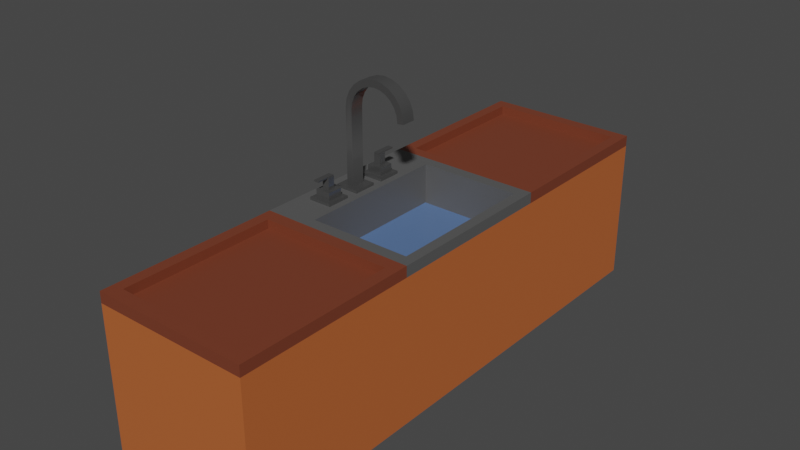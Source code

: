 # Source: Dishes.blend  (saved by Blender 2.82.7; exported with 4.5.12 LTS)
import bpy
from mathutils import Matrix  # noqa: F401  (used for matrix-valued properties, if any)

bpy.ops.wm.read_factory_settings(use_empty=True)
scene = bpy.context.scene
scene.name = 'Scene'

# ---- collections
col_collection = bpy.data.collections.new('Collection'); scene.collection.children.link(col_collection)

# ---- materials (node trees are filled in below, after node groups)
mat_material = bpy.data.materials.new('Material')
mat_material.use_transparent_shadow = False
mat_material_014 = bpy.data.materials.new('Material.014')
mat_material_014.use_transparent_shadow = False
mat_material_015 = bpy.data.materials.new('Material.015')
mat_material_015.use_transparent_shadow = False
mat_material_017 = bpy.data.materials.new('Material.017')
mat_material_017.use_transparent_shadow = False
mat_material_001 = bpy.data.materials.new('Material.001')
mat_material_001.use_transparent_shadow = False

# ---- material node trees
mat_material.use_nodes = True; mat_material.node_tree.nodes.clear()
_N = mat_material.node_tree.nodes; _L = mat_material.node_tree.links
n0 = _N.new('ShaderNodeOutputMaterial'); n0.name = 'Material Output'; n0.location = (300, 300)
n1 = _N.new('ShaderNodeBsdfPrincipled'); n1.name = 'Principled BSDF'; n1.location = (10, 300)
n1.distribution = 'GGX'
n1.subsurface_method = 'BURLEY'
n1.inputs[0].default_value = (0.16, 0.16, 0.16, 1.0)
n1.inputs[1].default_value = 0.6862
n1.inputs[2].default_value = 0.2071
n1.inputs[3].default_value = 1.45
n1.inputs[13].default_value = 0.6925
n1.inputs[27].default_value = (0.0, 0.0, 0.0, 1.0)
n1.inputs[28].default_value = 1.0
_L.new(n1.outputs[0], n0.inputs[0])
n0.is_active_output = True
mat_material_014.use_nodes = True; mat_material_014.node_tree.nodes.clear()
_N = mat_material_014.node_tree.nodes; _L = mat_material_014.node_tree.links
n0 = _N.new('ShaderNodeOutputMaterial'); n0.name = 'Material Output'; n0.location = (300, 300)
n1 = _N.new('ShaderNodeBsdfPrincipled'); n1.name = 'Principled BSDF'; n1.location = (10, 300)
n1.distribution = 'GGX'
n1.subsurface_method = 'BURLEY'
n1.inputs[0].default_value = (0.7993, 0.2034, 0.05728, 1.0)
n1.inputs[1].default_value = 0.4686
n1.inputs[3].default_value = 1.45
n1.inputs[27].default_value = (0.0, 0.0, 0.0, 1.0)
n1.inputs[28].default_value = 1.0
_L.new(n1.outputs[0], n0.inputs[0])
n0.is_active_output = True
mat_material_015.use_nodes = True; mat_material_015.node_tree.nodes.clear()
_N = mat_material_015.node_tree.nodes; _L = mat_material_015.node_tree.links
n0 = _N.new('ShaderNodeOutputMaterial'); n0.name = 'Material Output'; n0.location = (300, 300)
n1 = _N.new('ShaderNodeBsdfPrincipled'); n1.name = 'Principled BSDF'; n1.location = (10, 300)
n1.distribution = 'GGX'
n1.subsurface_method = 'BURLEY'
n1.inputs[0].default_value = (0.1653, 0.1653, 0.1653, 1.0)
n1.inputs[1].default_value = 0.4937
n1.inputs[3].default_value = 1.45
n1.inputs[27].default_value = (0.0, 0.0, 0.0, 1.0)
n1.inputs[28].default_value = 1.0
_L.new(n1.outputs[0], n0.inputs[0])
n0.is_active_output = True
mat_material_017.use_nodes = True; mat_material_017.node_tree.nodes.clear()
_N = mat_material_017.node_tree.nodes; _L = mat_material_017.node_tree.links
n0 = _N.new('ShaderNodeOutputMaterial'); n0.name = 'Material Output'; n0.location = (300, 300)
n1 = _N.new('ShaderNodeBsdfPrincipled'); n1.name = 'Principled BSDF'; n1.location = (10, 300)
n1.distribution = 'GGX'
n1.subsurface_method = 'BURLEY'
n1.inputs[0].default_value = (0.1814, 0.04359, 0.02025, 1.0)
n1.inputs[3].default_value = 1.45
n1.inputs[27].default_value = (0.0, 0.0, 0.0, 1.0)
n1.inputs[28].default_value = 1.0
_L.new(n1.outputs[0], n0.inputs[0])
n0.is_active_output = True
mat_material_001.use_nodes = True; mat_material_001.node_tree.nodes.clear()
_N = mat_material_001.node_tree.nodes; _L = mat_material_001.node_tree.links
n0 = _N.new('ShaderNodeOutputMaterial'); n0.name = 'Material Output'; n0.location = (300, 300)
n1 = _N.new('ShaderNodeBsdfPrincipled'); n1.name = 'Principled BSDF'; n1.location = (10, 300)
n1.distribution = 'GGX'
n1.subsurface_method = 'BURLEY'
n1.inputs[0].default_value = (0.09633, 0.1737, 0.363, 1.0)
n1.inputs[2].default_value = 0.182
n1.inputs[3].default_value = 1.45
n1.inputs[13].default_value = 0.6172
n1.inputs[27].default_value = (0.0, 0.0, 0.0, 1.0)
n1.inputs[28].default_value = 1.0
_L.new(n1.outputs[0], n0.inputs[0])
n0.is_active_output = True

# ---- world
world_world = bpy.data.worlds.new('World'); scene.world = world_world
world_world.use_nodes = True; world_world.node_tree.nodes.clear()
_N = world_world.node_tree.nodes; _L = world_world.node_tree.links
n0 = _N.new('ShaderNodeOutputWorld'); n0.name = 'World Output'; n0.location = (300, 300)
n1 = _N.new('ShaderNodeBackground'); n1.name = 'Background'; n1.location = (10, 300)
n1.inputs[0].default_value = (0.05088, 0.05088, 0.05088, 1.0)
_L.new(n1.outputs[0], n0.inputs[0])
n0.is_active_output = True
world_world.color = (0.05088, 0.05088, 0.05088)
world_world.use_sun_shadow = False
world_world.sun_shadow_jitter_overblur = 0.0

# ---- meshes
me_3d_model = bpy.data.meshes.new('3d-model')
me_3d_model.from_pydata([(-0.6163, 0.3937, -2.88), (-0.6163, 0.3937, -2.188), (0.7678, 0.3937, -2.188), (0.7678, 0.3937, -2.88), (-0.6163, 7.919, 3.715), (-0.6163, 7.829, 3.029), (0.7678, 7.829, 3.029), (0.7678, 7.919, 3.715), (-1.105, 0.0, -1.353), (-1.105, 0.0, -3.715), (1.257, 0.0, -3.715), (1.257, 0.0, -1.353), (-0.6163, 11.06, 1.274), (-0.6163, 10.73, 2.07), (0.7678, 10.73, 2.07), (0.7678, 11.06, 1.274), (-0.6163, 10.13, -0.8829), (-0.6163, 9.715, -1.422), (0.7678, 9.715, -1.422), (0.7678, 10.13, -0.8829), (-0.6163, 9.715, 2.26), (-0.6163, 10.13, 1.721), (0.7678, 10.13, 1.721), (0.7678, 9.715, 2.26), (0.7678, 9.176, 2.674), (-0.6163, 9.176, 2.674), (-0.6163, 10.73, -1.232), (-0.6163, 11.06, -0.4355), (0.7678, 11.06, -0.4355), (0.7678, 10.73, -1.232), (0.7678, 8.548, 2.934), (-0.6163, 8.548, 2.934), (-0.6163, 11.18, 0.419), (0.7678, 11.18, 0.419), (0.7678, 8.729, 3.608), (-0.6163, 8.729, 3.608), (-0.6163, 9.525, 3.278), (0.7678, 9.525, 3.278), (0.7678, 10.21, 2.754), (-0.6163, 10.21, 2.754), (-0.6163, 10.39, 1.093), (-0.6163, 10.48, 0.419), (0.7678, 10.48, 0.419), (0.7678, 10.39, 1.093), (0.7678, 7.851, -2.188), (0.7678, 9.525, -2.44), (0.7678, 8.729, -2.77), (0.7678, 7.897, -2.88), (0.7678, 8.548, -2.096), (0.7678, 10.21, -1.916), (0.7678, 9.176, -1.836), (0.7678, 10.39, -0.2549), (-0.6163, 10.39, -0.2549), (-1.105, 0.3937, -3.715), (1.257, 0.3937, -3.715), (-0.6163, 10.21, -1.916), (-0.6163, 9.176, -1.836), (-0.6163, 8.548, -2.096), (-0.6163, 9.525, -2.44), (-0.6163, 7.851, -2.188), (-0.6163, 8.729, -2.77), (-0.6163, 7.897, -2.88), (-1.105, 0.3937, -1.353), (1.257, 0.3937, -1.353), (-3.821, 2.362, -2.262), (-3.821, 2.362, -2.181), (-3.114, 2.362, -2.181), (-3.114, 2.362, -2.262), (-3.821, 2.316, -2.806), (-3.821, 2.362, -2.806), (-3.821, 2.362, -2.887), (-3.821, 1.181, -2.887), (-3.821, 2.316, -2.262), (-3.821, 1.181, -2.181), (-5.002, 2.316, -2.262), (-5.002, 2.447, -2.262), (-5.002, 2.447, -2.806), (-5.002, 2.316, -2.806), (-3.114, 2.316, -2.262), (-3.114, 2.316, -2.806), (-3.081, 2.316, -2.806), (-3.081, 2.316, -2.262), (-2.7, 1.181, -1.767), (-2.7, 0.3937, -1.767), (-2.7, 0.3937, -3.301), (-2.7, 1.181, -3.301), (-4.235, 1.181, -3.301), (-4.235, 1.181, -1.767), (-3.114, 1.181, -2.181), (-3.114, 1.181, -2.887), (-3.114, 2.362, -2.887), (-3.114, 2.362, -2.806), (-3.081, 2.447, -2.806), (-3.081, 2.447, -2.262), (-2.286, 0.0, -3.715), (-4.649, 0.0, -3.715), (-4.649, 0.3937, -3.715), (-2.286, 0.3937, -3.715), (-4.649, 0.0, -1.353), (-2.286, 0.0, -1.353), (-2.286, 0.3937, -1.353), (-4.649, 0.3937, -1.353), (-4.235, 0.3937, -1.767), (-4.235, 0.3937, -3.301), (3.821, 2.362, -2.806), (3.821, 2.362, -2.887), (3.114, 2.362, -2.887), (3.114, 2.362, -2.806), (3.821, 2.316, -2.262), (3.821, 2.362, -2.262), (3.821, 2.362, -2.181), (3.821, 1.181, -2.181), (3.821, 2.316, -2.806), (3.821, 1.181, -2.887), (5.002, 2.316, -2.806), (5.002, 2.447, -2.806), (5.002, 2.447, -2.262), (5.002, 2.316, -2.262), (3.114, 2.316, -2.806), (3.114, 2.316, -2.262), (3.081, 2.316, -2.262), (3.081, 2.316, -2.806), (2.7, 1.181, -3.301), (2.7, 0.3937, -3.301), (2.7, 0.3937, -1.767), (2.7, 1.181, -1.767), (4.235, 1.181, -1.767), (4.235, 1.181, -3.301), (3.114, 1.181, -2.887), (3.114, 1.181, -2.181), (3.114, 2.362, -2.181), (3.114, 2.362, -2.262), (3.081, 2.447, -2.262), (3.081, 2.447, -2.806), (2.286, 0.0, -1.353), (4.649, 0.0, -1.353), (4.649, 0.3937, -1.353), (2.286, 0.3937, -1.353), (4.649, 0.0, -3.715), (2.286, 0.0, -3.715), (2.286, 0.3937, -3.715), (4.649, 0.3937, -3.715), (4.235, 0.3937, -3.301), (4.235, 0.3937, -1.767)], [], [(0, 1, 2, 3), (4, 5, 6, 7), (8, 9, 10, 11), (12, 13, 14, 15), (16, 17, 18, 19), (20, 21, 22, 23), (24, 25, 20, 23), (26, 27, 28, 29), (30, 31, 25, 24), (32, 12, 15, 33), (4, 7, 34, 35), (36, 37, 38, 39), (40, 41, 42, 43), (44, 2, 3, 45), (46, 45, 3, 47), (48, 44, 45, 49), (50, 48, 49, 18), (18, 49, 29, 19), (19, 29, 28, 51), (51, 28, 33, 42), (43, 42, 33, 15), (22, 43, 15, 14), (23, 22, 14, 24), (24, 14, 38, 30), (6, 30, 38, 37), (6, 37, 34, 7), (13, 39, 38, 14), (41, 52, 51, 42), (10, 9, 53, 54), (27, 32, 33, 28), (5, 4, 35, 36), (5, 36, 39, 31), (25, 31, 39, 13), (20, 25, 13, 21), (21, 13, 12, 40), (40, 12, 32, 41), (52, 41, 32, 27), (16, 52, 27, 26), (17, 16, 26, 55), (56, 17, 55, 57), (57, 55, 58, 59), (1, 59, 58, 0), (0, 58, 60, 61), (59, 44, 48, 57), (47, 61, 60, 46), (57, 48, 50, 56), (46, 60, 58, 45), (1, 2, 44, 59), (3, 0, 61, 47), (55, 26, 29, 49), (56, 50, 18, 17), (6, 5, 31, 30), (52, 16, 19, 51), (1, 53, 62, 63), (2, 1, 63, 3), (3, 63, 54, 0), (0, 54, 53, 1), (35, 34, 37, 36), (21, 40, 43, 22), (8, 11, 63, 62), (8, 62, 53, 9), (63, 11, 10, 54), (45, 58, 55, 49), (64, 65, 66, 67), (68, 69, 70, 71), (72, 68, 71, 73), (64, 72, 73, 65), (74, 75, 76, 77), (78, 79, 80, 81), (82, 83, 84, 85), (73, 86, 87, 82), (88, 73, 82, 89), (89, 82, 85, 71), (71, 85, 86, 73), (89, 71, 70, 90), (68, 77, 76, 69), (91, 69, 76, 92), (91, 92, 80, 79), (93, 81, 80, 92), (94, 95, 96, 97), (74, 77, 68, 72), (76, 75, 93, 92), (98, 95, 94, 99), (98, 99, 100, 101), (102, 96, 101, 100), (83, 102, 100, 84), (84, 100, 97, 103), (103, 97, 96, 102), (100, 99, 94, 97), (98, 101, 96, 95), (70, 69, 91, 90), (66, 88, 89, 78), (79, 78, 89, 91), (91, 89, 90), (67, 66, 78), (102, 83, 82, 87), (73, 88, 66, 65), (78, 81, 93, 67), (64, 67, 93, 75), (64, 75, 74, 72), (102, 87, 86, 103), (84, 103, 86, 85), (104, 105, 106, 107), (108, 109, 110, 111), (112, 108, 111, 113), (104, 112, 113, 105), (114, 115, 116, 117), (118, 119, 120, 121), (122, 123, 124, 125), (113, 126, 127, 122), (128, 113, 122, 129), (129, 122, 125, 111), (111, 125, 126, 113), (129, 111, 110, 130), (108, 117, 116, 109), (131, 109, 116, 132), (131, 132, 120, 119), (133, 121, 120, 132), (134, 135, 136, 137), (114, 117, 108, 112), (116, 115, 133, 132), (138, 135, 134, 139), (138, 139, 140, 141), (142, 136, 141, 140), (123, 142, 140, 124), (124, 140, 137, 143), (143, 137, 136, 142), (140, 139, 134, 137), (138, 141, 136, 135), (110, 109, 131, 130), (106, 128, 129, 118), (119, 118, 129, 131), (131, 129, 130), (107, 106, 118), (142, 123, 122, 127), (113, 128, 106, 105), (118, 121, 133, 107), (104, 107, 133, 115), (104, 115, 114, 112), (142, 127, 126, 143), (124, 143, 126, 125)])
me_3d_model.polygons.foreach_set('use_smooth', [True] * 141)
_k = set([(0, 61), (1, 59), (2, 44), (3, 45), (3, 47), (4, 5), (4, 7), (4, 35), (5, 6), (5, 31), (6, 7), (6, 30), (7, 34), (8, 9), (8, 11), (8, 62), (9, 10), (9, 53), (10, 11), (10, 54), (11, 63), (12, 13), (12, 32), (13, 39), (14, 15), (14, 38), (15, 33), (16, 17), (16, 52), (17, 56), (18, 19), (18, 50), (19, 51), (20, 21), (20, 25), (21, 40), (22, 23), (22, 43), (23, 24), (24, 30), (25, 31), (26, 27), (26, 55), (27, 32), (28, 29), (28, 33), (29, 49), (34, 37), (35, 36), (36, 39), (37, 38), (40, 41), (41, 52), (42, 43), (42, 51), (44, 48), (45, 46), (45, 49), (46, 47), (48, 50), (53, 54), (53, 62), (54, 63), (55, 58), (56, 57), (57, 59), (58, 60), (60, 61), (62, 63), (64, 65), (64, 67), (64, 72), (65, 66), (65, 73), (66, 67), (66, 88), (67, 78), (68, 69), (68, 72), (68, 77), (69, 70), (69, 91), (70, 71), (70, 90), (71, 73), (71, 89), (72, 74), (73, 88), (74, 75), (74, 77), (75, 76), (75, 93), (76, 77), (76, 92), (78, 79), (78, 81), (79, 80), (79, 91), (80, 81), (80, 92), (81, 93), (82, 83), (82, 85), (82, 87), (83, 84), (83, 102), (84, 85), (84, 103), (85, 86), (86, 87), (86, 103), (87, 102), (88, 89), (89, 90), (90, 91), (92, 93), (94, 95), (94, 97), (94, 99), (95, 96), (95, 98), (96, 97), (96, 101), (97, 100), (98, 99), (98, 101), (99, 100), (100, 101), (102, 103), (104, 105), (104, 107), (104, 112), (105, 106), (105, 113), (106, 107), (106, 128), (107, 118), (108, 109), (108, 112), (108, 117), (109, 110), (109, 131), (110, 111), (110, 130), (111, 113), (111, 129), (112, 114), (113, 128), (114, 115), (114, 117), (115, 116), (115, 133), (116, 117), (116, 132), (118, 119), (118, 121), (119, 120), (119, 131), (120, 121), (120, 132), (121, 133), (122, 123), (122, 125), (122, 127), (123, 124), (123, 142), (124, 125), (124, 143), (125, 126), (126, 127), (126, 143), (127, 142), (128, 129), (129, 130), (130, 131), (132, 133), (134, 135), (134, 137), (134, 139), (135, 136), (135, 138), (136, 137), (136, 141), (137, 140), (138, 139), (138, 141), (139, 140), (140, 141), (142, 143)])
me_3d_model.attributes.new('sharp_edge', 'BOOLEAN', 'EDGE').data.foreach_set('value', [ (min(e.vertices), max(e.vertices)) in _k for e in me_3d_model.edges])
_uv = me_3d_model.uv_layers.new(name='UVMap')
_uv.uv.foreach_set('vector', [0.0, 0.0, 0.0, 0.0, 0.0, 0.0, 0.0, 0.0, 0.0, 0.0, 0.0, 0.0, 0.0, 0.0, 0.0, 0.0, 0.0, 0.0, 0.0, 0.0, 0.0, 0.0, 0.0, 0.0, 17.13, 6.898, 17.13, 6.682, 17.48, 6.682, 17.48, 6.898, 17.13, 2.242, 17.13, 2.072, 17.48, 2.072, 17.48, 2.242, -17.13, 8.133, -17.13, 8.303, -17.48, 8.303, -17.48, 8.133, -17.48, 9.001, -17.13, 9.001, -17.13, 9.171, -17.48, 9.171, -17.13, -0.3761, -17.13, -0.1606, -17.48, -0.1606, -17.48, -0.3761, -17.48, 9.249, -17.13, 9.249, -17.13, 9.419, -17.48, 9.419, 17.13, 5.007, 17.13, 4.792, 17.48, 4.792, 17.48, 5.007, 17.13, 8.85, 17.48, 8.85, 17.48, 9.054, 17.13, 9.054, 17.13, 8.978, 17.48, 8.978, 17.48, 9.193, 17.13, 9.193, -17.13, 4.815, -17.13, 4.984, -17.48, 4.984, -17.48, 4.815, 4.472, 8.515, 4.472, 6.651, 4.645, 6.651, 4.535, 8.934, 4.617, 8.735, 4.535, 8.934, 4.645, 6.651, 4.645, 8.527, 4.449, 8.689, 4.472, 8.515, 4.535, 8.934, 4.404, 9.105, 4.384, 8.847, 4.449, 8.689, 4.404, 9.105, 4.28, 8.981, 4.28, 8.981, 4.404, 9.105, 4.233, 9.236, 4.146, 9.085, 4.146, 9.085, 4.233, 9.236, 4.034, 9.318, 3.989, 9.15, 3.989, 9.15, 4.034, 9.318, 3.82, 9.347, 3.82, 9.172, 3.651, 9.15, 3.82, 9.172, 3.82, 9.347, 3.606, 9.318, 3.494, 9.085, 3.651, 9.15, 3.606, 9.318, 3.407, 9.236, 3.36, 8.981, 3.494, 9.085, 3.407, 9.236, 3.256, 8.847, 3.256, 8.847, 3.407, 9.236, 3.236, 9.105, 3.191, 8.689, 3.168, 8.51, 3.191, 8.689, 3.236, 9.105, 3.105, 8.934, 3.168, 8.51, 3.105, 8.934, 3.023, 8.735, 2.996, 8.532, 17.13, 8.326, 17.13, 8.11, 17.48, 8.11, 17.48, 8.326, 17.13, -2.59, 17.13, -2.76, 17.48, -2.76, 17.48, -2.59, -17.6, 6.552, -17.01, 6.552, -17.01, 6.651, -17.6, 6.651, -17.13, -2.783, -17.13, -2.567, -17.48, -2.567, -17.48, -2.783, -3.168, 8.51, -2.996, 8.532, -3.023, 8.735, -3.105, 8.934, -3.168, 8.51, -3.105, 8.934, -3.236, 9.105, -3.191, 8.689, -3.256, 8.847, -3.191, 8.689, -3.236, 9.105, -3.407, 9.236, -3.36, 8.981, -3.256, 8.847, -3.407, 9.236, -3.494, 9.085, -3.494, 9.085, -3.407, 9.236, -3.606, 9.318, -3.651, 9.15, -3.651, 9.15, -3.606, 9.318, -3.82, 9.347, -3.82, 9.172, -3.989, 9.15, -3.82, 9.172, -3.82, 9.347, -4.034, 9.318, -4.146, 9.085, -3.989, 9.15, -4.034, 9.318, -4.233, 9.236, -4.28, 8.981, -4.146, 9.085, -4.233, 9.236, -4.404, 9.105, -4.384, 8.847, -4.28, 8.981, -4.404, 9.105, -4.449, 8.689, -4.449, 8.689, -4.404, 9.105, -4.535, 8.934, -4.472, 8.515, -4.472, 6.651, -4.472, 8.515, -4.535, 8.934, -4.645, 6.651, -4.645, 6.651, -4.535, 8.934, -4.617, 8.735, -4.645, 8.527, 17.13, 7.859, 17.48, 7.859, 17.48, 8.035, 17.13, 8.035, -17.48, 7.847, -17.13, 7.847, -17.13, 8.057, -17.48, 8.057, 17.13, 6.326, 17.48, 6.326, 17.48, 6.496, 17.13, 6.496, -17.48, 6.303, -17.13, 6.303, -17.13, 6.518, -17.48, 6.518, 17.13, 6.651, 17.48, 6.651, 17.48, 8.515, 17.13, 8.515, -17.48, 6.651, -17.13, 6.651, -17.13, 8.527, -17.48, 8.527, -17.13, 2.049, -17.13, 2.264, -17.48, 2.264, -17.48, 2.049, 17.13, 4.35, 17.48, 4.35, 17.48, 4.52, 17.13, 4.52, -17.48, 8.85, -17.13, 8.85, -17.13, 9.032, -17.48, 9.032, 17.13, -0.1834, 17.13, -0.3533, 17.48, -0.3533, 17.48, -0.1834, 17.13, 4.472, 17.01, 4.853, 17.01, 4.263, 17.6, 4.263, 17.48, 4.472, 17.13, 4.472, 17.6, 4.263, 17.48, 4.645, 17.48, 4.645, 17.6, 4.263, 17.6, 4.853, 17.13, 4.645, 17.13, 4.645, 17.6, 4.853, 17.01, 4.853, 17.13, 4.472, 17.13, 9.226, 17.48, 9.226, 17.48, 9.442, 17.13, 9.442, -17.13, 6.705, -17.13, 6.875, -17.48, 6.875, -17.48, 6.705, 17.01, 6.552, 17.6, 6.552, 17.6, 6.651, 17.01, 6.651, -4.263, 6.552, -4.263, 6.651, -4.853, 6.651, -4.853, 6.552, 4.263, 6.651, 4.263, 6.552, 4.853, 6.552, 4.853, 6.651, -17.48, 4.327, -17.13, 4.327, -17.13, 4.543, -17.48, 4.543, 16.33, 4.49, 16.33, 4.47, 16.51, 4.47, 16.51, 4.49, -4.626, 7.131, -4.626, 7.143, -4.647, 7.143, -4.647, 6.848, -4.49, 7.131, -4.626, 7.131, -4.647, 6.848, -4.47, 6.848, -4.49, 7.143, -4.49, 7.131, -4.47, 6.848, -4.47, 7.143, -4.49, 7.131, -4.49, 7.164, -4.626, 7.164, -4.626, 7.131, -16.51, 4.49, -16.51, 4.626, -16.52, 4.626, -16.52, 4.49, 4.366, 6.848, 4.366, 6.651, 4.75, 6.651, 4.75, 6.848, 16.33, 4.47, 16.23, 4.75, 16.23, 4.366, 16.61, 4.366, 16.51, 4.47, 16.33, 4.47, 16.61, 4.366, 16.51, 4.647, 16.51, 4.647, 16.61, 4.366, 16.61, 4.75, 16.33, 4.647, 16.33, 4.647, 16.61, 4.75, 16.23, 4.75, 16.33, 4.47, -16.51, 6.848, -16.33, 6.848, -16.33, 7.143, -16.51, 7.143, -16.33, 7.131, -16.04, 7.131, -16.04, 7.164, -16.33, 7.143, -16.51, 7.143, -16.33, 7.143, -16.04, 7.164, -16.52, 7.164, -16.51, 7.143, -16.52, 7.164, -16.52, 7.131, -16.51, 7.131, 4.49, 7.164, 4.49, 7.131, 4.626, 7.131, 4.626, 7.164, -16.71, 6.552, -16.12, 6.552, -16.12, 6.651, -16.71, 6.651, -16.04, 4.49, -16.04, 4.626, -16.33, 4.626, -16.33, 4.49, 16.04, 4.626, 16.04, 4.49, 16.52, 4.49, 16.52, 4.626, -16.12, 4.263, -16.12, 4.853, -16.71, 4.853, -16.71, 4.263, 16.12, 6.552, 16.71, 6.552, 16.71, 6.651, 16.12, 6.651, 16.23, 4.366, 16.12, 4.853, 16.12, 4.263, 16.71, 4.263, 16.61, 4.366, 16.23, 4.366, 16.71, 4.263, 16.61, 4.75, 16.61, 4.75, 16.71, 4.263, 16.71, 4.853, 16.23, 4.75, 16.23, 4.75, 16.71, 4.853, 16.12, 4.853, 16.23, 4.366, 4.263, 6.651, 4.263, 6.552, 4.853, 6.552, 4.853, 6.651, -4.263, 6.552, -4.263, 6.651, -4.853, 6.651, -4.853, 6.552, 16.33, 4.647, 16.33, 4.626, 16.51, 4.626, 16.51, 4.647, 4.47, 7.143, 4.47, 6.848, 4.647, 6.848, 4.49, 7.131, 4.626, 7.131, 4.49, 7.131, 4.647, 6.848, 4.626, 7.143, 4.626, 7.143, 4.647, 6.848, 4.647, 7.143, 4.49, 7.143, 4.47, 7.143, 4.49, 7.131, 16.23, 6.651, 16.61, 6.651, 16.61, 6.848, 16.23, 6.848, 16.33, 6.848, 16.51, 6.848, 16.51, 7.143, 16.33, 7.143, 16.51, 7.131, 16.52, 7.131, 16.52, 7.164, 16.51, 7.143, 16.33, 7.143, 16.51, 7.143, 16.52, 7.164, 16.04, 7.164, 16.33, 7.143, 16.04, 7.164, 16.04, 7.131, 16.33, 7.131, -4.366, 6.651, -4.366, 6.848, -4.75, 6.848, -4.75, 6.651, -16.61, 6.651, -16.23, 6.651, -16.23, 6.848, -16.61, 6.848, 16.33, 4.49, 16.33, 4.47, 16.51, 4.47, 16.51, 4.49, -4.626, 7.131, -4.626, 7.143, -4.647, 7.143, -4.647, 6.848, -4.49, 7.131, -4.626, 7.131, -4.647, 6.848, -4.47, 6.848, -4.49, 7.143, -4.49, 7.131, -4.47, 6.848, -4.47, 7.143, -4.49, 7.131, -4.49, 7.164, -4.626, 7.164, -4.626, 7.131, -16.51, 4.49, -16.51, 4.626, -16.52, 4.626, -16.52, 4.49, 4.366, 6.848, 4.366, 6.651, 4.75, 6.651, 4.75, 6.848, 16.33, 4.47, 16.23, 4.75, 16.23, 4.366, 16.61, 4.366, 16.51, 4.47, 16.33, 4.47, 16.61, 4.366, 16.51, 4.647, 16.51, 4.647, 16.61, 4.366, 16.61, 4.75, 16.33, 4.647, 16.33, 4.647, 16.61, 4.75, 16.23, 4.75, 16.33, 4.47, -16.51, 6.848, -16.33, 6.848, -16.33, 7.143, -16.51, 7.143, -16.33, 7.131, -16.04, 7.131, -16.04, 7.164, -16.33, 7.143, -16.51, 7.143, -16.33, 7.143, -16.04, 7.164, -16.52, 7.164, -16.51, 7.143, -16.52, 7.164, -16.52, 7.131, -16.51, 7.131, 4.49, 7.164, 4.49, 7.131, 4.626, 7.131, 4.626, 7.164, -16.71, 6.552, -16.12, 6.552, -16.12, 6.651, -16.71, 6.651, -16.04, 4.49, -16.04, 4.626, -16.33, 4.626, -16.33, 4.49, 16.04, 4.626, 16.04, 4.49, 16.52, 4.49, 16.52, 4.626, -16.12, 4.263, -16.12, 4.853, -16.71, 4.853, -16.71, 4.263, 16.12, 6.552, 16.71, 6.552, 16.71, 6.651, 16.12, 6.651, 16.23, 4.366, 16.12, 4.853, 16.12, 4.263, 16.71, 4.263, 16.61, 4.366, 16.23, 4.366, 16.71, 4.263, 16.61, 4.75, 16.61, 4.75, 16.71, 4.263, 16.71, 4.853, 16.23, 4.75, 16.23, 4.75, 16.71, 4.853, 16.12, 4.853, 16.23, 4.366, 4.263, 6.651, 4.263, 6.552, 4.853, 6.552, 4.853, 6.651, -4.263, 6.552, -4.263, 6.651, -4.853, 6.651, -4.853, 6.552, 16.33, 4.647, 16.33, 4.626, 16.51, 4.626, 16.51, 4.647, 4.47, 7.143, 4.47, 6.848, 4.647, 6.848, 4.49, 7.131, 4.626, 7.131, 4.49, 7.131, 4.647, 6.848, 4.626, 7.143, 4.626, 7.143, 4.647, 6.848, 4.647, 7.143, 4.49, 7.143, 4.47, 7.143, 4.49, 7.131, 16.23, 6.651, 16.61, 6.651, 16.61, 6.848, 16.23, 6.848, 16.33, 6.848, 16.51, 6.848, 16.51, 7.143, 16.33, 7.143, 16.51, 7.131, 16.52, 7.131, 16.52, 7.164, 16.51, 7.143, 16.33, 7.143, 16.51, 7.143, 16.52, 7.164, 16.04, 7.164, 16.33, 7.143, 16.04, 7.164, 16.04, 7.131, 16.33, 7.131, -4.366, 6.651, -4.366, 6.848, -4.75, 6.848, -4.75, 6.651, -16.61, 6.651, -16.23, 6.651, -16.23, 6.848, -16.61, 6.848])
me_3d_model.materials.append(mat_material)
me_3d_model.use_remesh_fix_poles = True
me_3d_model.use_remesh_preserve_attributes = False
me_3d_model.use_mirror_vertex_groups = False
me_3d_model.update()
me_3d_model.normals_split_custom_set([tuple(v) for v in zip(*[iter([0.0, 1.0, 0.0, 0.0, 1.0, 0.0, 0.0, 1.0, 0.0, 0.0, 1.0, 0.0, 0.0, -0.9914, 0.1305, 0.0, -0.9914, 0.1305, 0.0, -0.9914, 0.1305, 0.0, -0.9914, 0.1305, 0.0, -1.0, 0.0, 0.0, -1.0, 0.0, 0.0, -1.0, 0.0, 0.0, -1.0, 0.0, 0.0, 0.9659, 0.2588, 0.0, 0.866, 0.5, 0.0, 0.866, 0.5, 0.0, 0.9659, 0.2588, 0.0, -0.866, 0.5, 0.0, -0.7071, 0.7071, 0.0, -0.7071, 0.7071, 0.0, -0.866, 0.5, 0.0, -0.7071, -0.7071, 0.0, -0.866, -0.5, 0.0, -0.866, -0.5, 0.0, -0.7071, -0.7071, 0.0, -0.5, -0.866, 0.0, -0.5, -0.866, 0.0, -0.7071, -0.7071, 0.0, -0.7071, -0.7071, 0.0, 0.866, -0.5, 0.0, 0.9659, -0.2588, 0.0, 0.9659, -0.2588, 0.0, 0.866, -0.5, 0.0, -0.2588, -0.9659, 0.0, -0.2588, -0.9659, 0.0, -0.5, -0.866, 0.0, -0.5, -0.866, 0.0, 1.0, -7.573e-06, 0.0, 0.9659, 0.2588, 0.0, 0.9659, 0.2588, 0.0, 1.0, -7.573e-06, 0.0, 0.1305, 0.9915, 0.0, 0.1305, 0.9915, 0.0, 0.2588, 0.9659, 0.0, 0.2588, 0.9659, 0.0, 0.5, 0.866, 0.0, 0.5, 0.866, 0.0, 0.7071, 0.7071, 0.0, 0.7071, 0.7071, 0.0, -0.9659, -0.2589, 0.0, -1.0, 0.0, 0.0, -1.0, 0.0, 0.0, -0.9659, -0.2589, 1.0, 0.0, 0.0, 1.0, 0.0, 0.0, 1.0, 0.0, 0.0, 1.0, 0.0, 0.0, 1.0, 0.0, 0.0, 1.0, 0.0, 0.0, 1.0, 0.0, 0.0, 1.0, 0.0, 0.0, 1.0, 0.0, 0.0, 1.0, 0.0, 0.0, 1.0, 0.0, 0.0, 1.0, -2.793e-08, 0.0, 1.0, 0.0, 0.0, 1.0, 0.0, 0.0, 1.0, -2.793e-08, 0.0, 1.0, -2.793e-08, 0.0, 1.0, -2.793e-08, 0.0, 1.0, -2.793e-08, 0.0, 1.0, -2.793e-08, 0.0, 1.0, -2.793e-08, 0.0, 1.0, -2.793e-08, 0.0, 1.0, -2.793e-08, 0.0, 1.0, 0.0, 0.0, 1.0, 0.0, 0.0, 1.0, 0.0, 0.0, 1.0, 0.0, 0.0, 1.0, 0.0, 0.0, 1.0, 0.0, 0.0, 1.0, -5.586e-08, 0.0, 1.0, 0.0, 0.0, 1.0, 0.0, 0.0, 1.0, -5.586e-08, 0.0, 1.0, -9.363e-08, 0.0, 1.0, -5.586e-08, 0.0, 1.0, -5.586e-08, 0.0, 1.0, -7.4e-08, 0.0, 1.0, -7.553e-08, 0.0, 1.0, -9.363e-08, 0.0, 1.0, -7.4e-08, 0.0, 1.0, 1.928e-08, 0.0, 1.0, 1.928e-08, 0.0, 1.0, -7.4e-08, 0.0, 1.0, 2.263e-08, 0.0, 1.0, 2.335e-09, 0.0, 1.0, 0.0, 0.0, 1.0, 2.335e-09, 0.0, 1.0, 2.263e-08, 0.0, 1.0, 0.0, 0.0, 1.0, 0.0, 0.0, 1.0, 0.0, 0.0, 1.0, 0.0, 0.0, 1.0, 0.0, 0.0, 0.0, 0.866, 0.5, 0.0, 0.7071, 0.7071, 0.0, 0.7071, 0.7071, 0.0, 0.866, 0.5, 0.0, -1.0, 0.0, 0.0, -0.9659, 0.2589, 0.0, -0.9659, 0.2589, 0.0, -1.0, 0.0, 0.0, 0.0, -1.0, 0.0, 0.0, -1.0, 0.0, 0.0, -1.0, 0.0, 0.0, -1.0, 0.0, 0.9659, -0.2588, 0.0, 1.0, -7.573e-06, 0.0, 1.0, -7.573e-06, 0.0, 0.9659, -0.2588, -1.0, -1.855e-08, 0.0, -1.0, -2.252e-08, 0.0, -1.0, -2.252e-08, 0.0, -1.0, -4.215e-09, 0.0, -1.0, -1.855e-08, 0.0, -1.0, -4.215e-09, 0.0, -1.0, 0.0, 0.0, -1.0, 0.0, 0.0, -1.0, 3.158e-09, 0.0, -1.0, 0.0, 0.0, -1.0, 0.0, 0.0, -1.0, 4.663e-08, 0.0, -1.0, 3.776e-08, 0.0, -1.0, 3.158e-09, 0.0, -1.0, 4.663e-08, 0.0, -1.0, 5.38e-08, 0.0, -1.0, 5.38e-08, 0.0, -1.0, 4.663e-08, 0.0, -1.0, 3.492e-08, 0.0, -1.0, 3.492e-08, 0.0, -1.0, 3.492e-08, 0.0, -1.0, 3.492e-08, 0.0, -1.0, 0.0, 0.0, -1.0, 0.0, 0.0, -1.0, 5.587e-08, 0.0, -1.0, 0.0, 0.0, -1.0, 0.0, 0.0, -1.0, 5.586e-08, 0.0, -1.0, 8.38e-08, 0.0, -1.0, 5.587e-08, 0.0, -1.0, 5.586e-08, 0.0, -1.0, 8.38e-08, 0.0, -1.0, 2.793e-08, 0.0, -1.0, 8.38e-08, 0.0, -1.0, 8.38e-08, 0.0, -1.0, 3.318e-08, 0.0, -1.0, 0.0, 0.0, -1.0, 2.793e-08, 0.0, -1.0, 3.318e-08, 0.0, -1.0, 2.534e-08, 0.0, -1.0, 2.534e-08, 0.0, -1.0, 3.318e-08, 0.0, -1.0, 2.297e-08, 0.0, -1.0, -4.27e-09, 0.0, -1.0, -7.265e-09, 0.0, -1.0, -4.27e-09, 0.0, -1.0, 2.297e-08, 0.0, -1.0, -6.781e-09, 0.0, -1.0, -6.781e-09, 0.0, -1.0, 2.297e-08, 0.0, -1.0, 8.554e-09, 0.0, -1.0, 8.554e-09, 0.0, 0.0, -0.0654, 0.9979, 0.0, -0.0654, 0.9979, 0.0, -0.2588, 0.9659, 0.0, -0.2588, 0.9659, 0.0, 0.06545, -0.9979, 0.0, 0.06545, -0.9979, 0.0, 0.2588, -0.9659, 0.0, 0.2588, -0.9659, 0.0, -0.2588, 0.9659, 0.0, -0.2588, 0.9659, 0.0, -0.5, 0.866, 0.0, -0.5, 0.866, 0.0, 0.2588, -0.9659, 0.0, 0.2588, -0.9659, 0.0, 0.5, -0.866, 0.0, 0.5, -0.866, 0.0, 0.0, 1.0, 0.0, 0.0, 1.0, 0.0, -0.0654, 0.9979, 0.0, -0.0654, 0.9979, 0.0, 0.0, -1.0, 0.0, 0.0, -1.0, 0.0, 0.06545, -0.9979, 0.0, 0.06545, -0.9979, 0.0, 0.7071, -0.7071, 0.0, 0.866, -0.5, 0.0, 0.866, -0.5, 0.0, 0.7071, -0.7071, 0.0, -0.5, 0.866, 0.0, -0.5, 0.866, 0.0, -0.7071, 0.7071, 0.0, -0.7071, 0.7071, 0.0, -0.1306, -0.9914, 0.0, -0.1306, -0.9914, 0.0, -0.2588, -0.9659, 0.0, -0.2588, -0.9659, 0.0, -0.9659, 0.2589, 0.0, -0.866, 0.5, 0.0, -0.866, 0.5, 0.0, -0.9659, 0.2589, 0.0, 1.0, -9.601e-09, 0.0, 1.0, -1.035e-08, 0.0, 1.0, 0.0, 0.0, 1.0, -2.188e-08, 0.0, 1.0, -5.983e-08, 0.0, 1.0, -9.601e-09, 0.0, 1.0, -2.188e-08, 0.0, 1.0, 3.582e-08, 0.0, 1.0, 3.582e-08, 0.0, 1.0, -2.188e-08, 0.0, 1.0, 3.437e-08, 0.0, 1.0, -1.675e-09, 0.0, 1.0, -1.675e-09, 0.0, 1.0, 3.437e-08, 0.0, 1.0, -1.035e-08, 0.0, 1.0, -9.601e-09, 0.0, 0.2588, 0.9659, 0.0, 0.2588, 0.9659, 0.0, 0.5, 0.866, 0.0, 0.5, 0.866, 0.0, -0.866, -0.5, 0.0, -0.9659, -0.2589, 0.0, -0.9659, -0.2589, 0.0, -0.866, -0.5, 0.0, 0.0, 1.0, 0.0, 0.0, 1.0, 0.0, 0.0, 1.0, 0.0, 0.0, 1.0, -1.0, 0.0, 0.0, -1.0, 0.0, 0.0, -1.0, 0.0, 0.0, -1.0, 0.0, 0.0, 1.0, 0.0, 0.0, 1.0, 0.0, 0.0, 1.0, 0.0, 0.0, 1.0, 0.0, 0.0, 0.0, 0.5, -0.866, 0.0, 0.5, -0.866, 0.0, 0.7071, -0.7071, 0.0, 0.7071, -0.7071, 0.0, 1.0, 0.0, 0.0, 1.0, 0.0, 0.0, 1.0, 0.0, 0.0, 1.0, 0.0, -1.0, -1.171e-07, 0.0, -1.0, 0.0, 0.0, -1.0, 0.0, 0.0, -1.0, -3.209e-07, 0.0, -1.0, -1.171e-07, 0.0, -1.0, -1.171e-07, 0.0, -1.0, -3.209e-07, 0.0, -1.0, -3.209e-07, 0.0, -1.0, 0.0, 0.0, -1.0, -1.171e-07, 0.0, -1.0, -3.209e-07, 0.0, -1.0, 0.0, 0.0, -1.0, 0.0, 0.0, -1.0, 0.0, 0.0, -1.0, 0.0, 0.0, -1.0, 0.0, 0.0, 0.0, -1.0, 0.0, 0.0, -1.0, 0.0, 0.0, -1.0, 0.0, 0.0, -1.0, 0.0, 1.0, 0.0, 0.0, 1.0, 0.0, 0.0, 1.0, 0.0, 0.0, 1.0, 0.0, 0.0, 0.0, 1.0, 9.619e-08, 0.0, 1.0, -1.07e-07, 0.0, 1.0, 1.877e-07, 0.0, 1.0, -6.969e-08, 0.0, 1.0, -2.038e-07, 0.0, 1.0, 9.619e-08, 0.0, 1.0, -6.969e-08, 0.0, 1.0, -3.166e-08, 0.0, 1.0, -3.166e-08, 0.0, 1.0, -6.969e-08, 0.0, 1.0, -4.344e-08, 0.0, 1.0, -1.628e-07, 0.0, 1.0, -1.628e-07, 0.0, 1.0, -4.344e-08, 0.0, 1.0, -1.07e-07, 0.0, 1.0, 9.619e-08, 0.0, 0.0, -1.0, 0.0, 0.0, -1.0, 0.0, 0.0, -1.0, 0.0, 0.0, -1.0, 1.418e-07, 0.0, -1.0, 1.418e-07, 0.0, -1.0, 1.354e-07, 0.0, -1.0, 4.943e-08, 0.0, -1.0, 0.0, 0.0, -1.0, 4.943e-08, 0.0, -1.0, 1.354e-07, 0.0, -1.0, 0.0, 0.0, -1.0, 0.0, 0.0, -1.0, 0.0, 0.0, -1.0, 0.0, 0.0, -1.0, 0.0, 0.0, -1.0, 1.0, 0.0, 0.0, 1.0, 0.0, 0.0, 1.0, 0.0, 0.0, 1.0, 0.0, 0.0, 0.0, 0.0, -1.0, 0.0, 0.0, -1.0, 0.0, 0.0, -1.0, 0.0, 0.0, -1.0, 0.0, -1.0, 0.0, 0.0, -1.0, 0.0, 0.0, -1.0, 0.0, 0.0, -1.0, 0.0, 0.0, 1.0, 0.0, 0.0, 1.0, 0.0, 0.0, 1.0, 0.0, 0.0, 1.0, 0.0, 0.0, -1.0, 0.0, 0.0, -1.0, 0.0, 0.0, -1.0, 0.0, 0.0, -1.0, 0.0, 0.0, 0.0, 1.0, 0.0, 0.0, 1.0, 0.0, 0.0, 1.0, 0.0, 0.0, 1.0, 0.0, 1.0, 0.0, 0.0, 1.0, 0.0, 0.0, 1.0, 0.0, 0.0, 1.0, 0.0, 0.0, 1.0, 0.0, 0.0, 1.0, 0.0, 0.0, 1.0, 0.0, 0.0, 1.0, 0.0, 0.0, 1.0, 0.0, 0.0, 1.0, 0.0, 0.0, 1.0, 0.0, 0.0, 1.0, 0.0, 0.0, 1.0, 0.0, 0.0, 1.0, 0.0, 0.0, 1.0, 0.0, 0.0, 1.0, 0.0, 1.0, 0.0, 0.0, 1.0, 0.0, 0.0, 1.0, 0.0, 0.0, 1.0, 0.0, 0.0, -1.0, 0.0, 0.0, -1.0, 0.0, 0.0, -1.0, 0.0, 0.0, -1.0, 0.0, 0.0, 0.0, 1.0, 0.0, 0.0, 1.0, 0.0, 0.0, 1.0, 0.0, 0.0, 1.0, 0.0, 1.0, -1.775e-07, 0.0, 1.0, -2.658e-07, 0.0, 1.0, -1.806e-07, 0.0, 1.0, -1.464e-07, 0.0, 1.0, 0.0, 0.0, 1.0, -1.464e-07, 0.0, 1.0, -1.806e-07, 0.0, 1.0, 0.0, 0.0, 1.0, 0.0, 0.0, 1.0, -1.806e-07, 0.0, 1.0, 0.0, 0.0, 1.0, 0.0, 0.0, 1.0, -1.775e-07, 0.0, 1.0, -1.464e-07, 0.0, 0.0, 0.0, 1.0, 0.0, 0.0, 1.0, 0.0, 0.0, 1.0, 0.0, 0.0, 1.0, 0.0, 0.0, 1.0, 0.0, 0.0, 1.0, 0.0, 0.0, 1.0, 0.0, 0.0, 1.0, -5.076e-06, 0.0, 1.0, -5.076e-06, 0.0, 1.0, -1.201e-06, 0.0, 1.0, -2.984e-06, 0.0, 1.0, 0.0, 0.0, 1.0, -2.984e-06, 0.0, 1.0, -1.201e-06, 0.0, 1.0, 0.0, 0.0, 1.0, 0.0, 0.0, 1.0, 0.0, 0.0, 1.0, 0.0, 0.0, 1.0, 0.0, 0.0, 1.0, -1.0, 0.0, 0.0, -1.0, 0.0, 0.0, -1.0, 0.0, 0.0, -1.0, 0.0, 0.0, 0.0, 0.0, -1.0, 0.0, 0.0, -1.0, 0.0, 0.0, -1.0, 0.0, 0.0, -1.0, 0.0, 1.0, 0.0, 0.0, 1.0, 0.0, 0.0, 1.0, 0.0, 0.0, 1.0, 0.0, 1.0, -1.171e-07, 0.0, 1.0, 0.0, 0.0, 1.0, 0.0, 0.0, 1.0, -3.209e-07, 0.0, 1.0, -1.171e-07, 0.0, 1.0, -1.171e-07, 0.0, 1.0, -3.209e-07, 0.0, 1.0, -3.209e-07, 0.0, 1.0, 0.0, 0.0, 1.0, -1.171e-07, 0.0, 1.0, -3.209e-07, 0.0, 1.0, 0.0, 0.0, 1.0, 0.0, 0.0, 1.0, 0.0, 0.0, 1.0, 0.0, 0.0, 1.0, 0.0, 0.0, 0.0, -1.0, 0.0, 0.0, -1.0, 0.0, 0.0, -1.0, 0.0, 0.0, -1.0, 0.0, -1.0, 0.0, 0.0, -1.0, 0.0, 0.0, -1.0, 0.0, 0.0, -1.0, 0.0, 0.0, 0.0, 1.0, -9.619e-08, 0.0, 1.0, 1.07e-07, 0.0, 1.0, -1.877e-07, 0.0, 1.0, 6.969e-08, 0.0, 1.0, 2.038e-07, 0.0, 1.0, -9.619e-08, 0.0, 1.0, 6.969e-08, 0.0, 1.0, 3.166e-08, 0.0, 1.0, 3.166e-08, 0.0, 1.0, 6.969e-08, 0.0, 1.0, 4.344e-08, 0.0, 1.0, 1.628e-07, 0.0, 1.0, 1.628e-07, 0.0, 1.0, 4.344e-08, 0.0, 1.0, 1.07e-07, 0.0, 1.0, -9.619e-08, 0.0, 0.0, 1.0, 0.0, 0.0, 1.0, 0.0, 0.0, 1.0, 0.0, 0.0, 1.0, -1.418e-07, 0.0, 1.0, -1.418e-07, 0.0, 1.0, -1.354e-07, 0.0, 1.0, -4.943e-08, 0.0, 1.0, 0.0, 0.0, 1.0, -4.943e-08, 0.0, 1.0, -1.354e-07, 0.0, 1.0, 0.0, 0.0, 1.0, 0.0, 0.0, 1.0, 0.0, 0.0, 1.0, 0.0, 0.0, 1.0, 0.0, 0.0, 1.0, -1.0, 0.0, 0.0, -1.0, 0.0, 0.0, -1.0, 0.0, 0.0, -1.0, 0.0, 0.0, 0.0, 0.0, 1.0, 0.0, 0.0, 1.0, 0.0, 0.0, 1.0, 0.0, 0.0, 1.0, 0.0, -1.0, 0.0, 0.0, -1.0, 0.0, 0.0, -1.0, 0.0, 0.0, -1.0, 0.0, 0.0, 1.0, 0.0, 0.0, 1.0, 0.0, 0.0, 1.0, 0.0, 0.0, 1.0, 0.0, 0.0, -1.0, 0.0, 0.0, -1.0, 0.0, 0.0, -1.0, 0.0, 0.0, -1.0, 0.0, 0.0, 0.0, -1.0, 0.0, 0.0, -1.0, 0.0, 0.0, -1.0, 0.0, 0.0, -1.0, 0.0, 1.0, 0.0, 0.0, 1.0, 0.0, 0.0, 1.0, 0.0, 0.0, 1.0, 0.0, 0.0, 1.0, 0.0, 0.0, 1.0, 0.0, 0.0, 1.0, 0.0, 0.0, 1.0, 0.0, 0.0, 1.0, 0.0, 0.0, 1.0, 0.0, 0.0, 1.0, 0.0, 0.0, 1.0, 0.0, 0.0, 1.0, 0.0, 0.0, 1.0, 0.0, 0.0, 1.0, 0.0, 0.0, 1.0, 0.0, -1.0, 0.0, 0.0, -1.0, 0.0, 0.0, -1.0, 0.0, 0.0, -1.0, 0.0, 0.0, 1.0, 0.0, 0.0, 1.0, 0.0, 0.0, 1.0, 0.0, 0.0, 1.0, 0.0, 0.0, 0.0, 1.0, 0.0, 0.0, 1.0, 0.0, 0.0, 1.0, 0.0, 0.0, 1.0, 0.0, -1.0, -1.775e-07, 0.0, -1.0, -2.658e-07, 0.0, -1.0, -1.806e-07, 0.0, -1.0, -1.464e-07, 0.0, -1.0, 0.0, 0.0, -1.0, -1.464e-07, 0.0, -1.0, -1.806e-07, 0.0, -1.0, 0.0, 0.0, -1.0, 0.0, 0.0, -1.0, -1.806e-07, 0.0, -1.0, 0.0, 0.0, -1.0, 0.0, 0.0, -1.0, -1.775e-07, 0.0, -1.0, -1.464e-07, 0.0, 0.0, 0.0, -1.0, 0.0, 0.0, -1.0, 0.0, 0.0, -1.0, 0.0, 0.0, -1.0, 0.0, 0.0, -1.0, 0.0, 0.0, -1.0, 0.0, 0.0, -1.0, 0.0, 0.0, -1.0, 5.076e-06, 0.0, -1.0, 5.076e-06, 0.0, -1.0, 1.201e-06, 0.0, -1.0, 2.984e-06, 0.0, -1.0, 0.0, 0.0, -1.0, 2.984e-06, 0.0, -1.0, 1.201e-06, 0.0, -1.0, 0.0, 0.0, -1.0, 0.0, 0.0, -1.0, 0.0, 0.0, -1.0, 0.0, 0.0, -1.0, 0.0, 0.0, -1.0, 1.0, 0.0, 0.0, 1.0, 0.0, 0.0, 1.0, 0.0, 0.0, 1.0, 0.0, 0.0, 0.0, 0.0, 1.0, 0.0, 0.0, 1.0, 0.0, 0.0, 1.0, 0.0, 0.0, 1.0])] * 3)])
me_cube_007 = bpy.data.meshes.new('Cube.007')
me_cube_007.from_pydata([(-1.0, -1.0, -1.0), (-1.0, -1.0, 1.0), (-1.0, 1.0, -1.0), (-1.0, 1.0, 1.0), (1.0, -1.0, -1.0), (1.0, -1.0, 1.0), (1.0, 1.0, -1.0), (1.0, 1.0, 1.0), (-1.0, 0.3469, -1.0), (-1.0, -0.3198, -1.0), (-1.0, -0.3198, 1.0), (-1.0, 0.3469, 1.0), (1.0, -0.3198, -1.0), (1.0, 0.3469, -1.0), (1.0, 0.3469, 1.0), (1.0, -0.3198, 1.0), (-0.8591, 0.3929, 1.0), (-0.8591, 0.954, 1.0), (0.8591, 0.954, 1.0), (0.8591, 0.3929, 1.0), (-0.4455, -0.275, 1.0), (-0.4455, 0.302, 1.0), (0.8655, 0.302, 1.0), (0.8655, -0.275, 1.0), (0.8536, -0.3696, 1.0), (0.8536, -0.9502, 1.0), (-0.8536, -0.9502, 1.0), (-0.8536, -0.3696, 1.0), (-0.4455, -0.275, 0.4789), (-0.4455, 0.302, 0.4789), (0.8655, 0.302, 0.4789), (0.8655, -0.275, 0.4789), (0.8536, -0.3696, 0.8869), (0.8536, -0.9502, 0.8869), (-0.8536, -0.9502, 0.8869), (-0.8536, -0.3696, 0.8869), (-0.8591, 0.3929, 0.8838), (-0.8591, 0.954, 0.8838), (0.8591, 0.954, 0.8838), (0.8591, 0.3929, 0.8838), (-1.0, -1.0, 0.8597), (-1.0, 1.0, 0.8597), (1.0, 1.0, 0.8597), (1.0, -1.0, 0.8597), (1.0, 0.3469, 0.8597), (1.0, -0.3198, 0.8597), (-1.0, -0.3198, 0.8597), (-1.0, 0.3469, 0.8597)], [], [(47, 11, 3, 41), (41, 3, 7, 42), (45, 15, 5, 43), (43, 5, 1, 40), (9, 12, 4, 0), (5, 15, 24, 25), (3, 11, 16, 17), (15, 14, 22, 23), (2, 6, 13, 8), (8, 13, 12, 9), (42, 7, 14, 44), (44, 14, 15, 45), (40, 1, 10, 46), (46, 10, 11, 47), (19, 18, 38, 39), (11, 14, 19, 16), (14, 7, 18, 19), (7, 3, 17, 18), (20, 23, 31, 28), (11, 10, 20, 21), (14, 11, 21, 22), (10, 15, 23, 20), (27, 26, 34, 35), (1, 5, 25, 26), (10, 1, 26, 27), (15, 10, 27, 24), (30, 29, 28, 31), (23, 22, 30, 31), (22, 21, 29, 30), (21, 20, 28, 29), (32, 35, 34, 33), (25, 24, 32, 33), (24, 27, 35, 32), (26, 25, 33, 34), (38, 37, 36, 39), (17, 16, 36, 37), (16, 19, 39, 36), (18, 17, 37, 38), (9, 46, 47, 8), (0, 40, 46, 9), (13, 44, 45, 12), (6, 42, 44, 13), (4, 43, 40, 0), (12, 45, 43, 4), (2, 41, 42, 6), (8, 47, 41, 2)])
me_cube_007.polygons.foreach_set('material_index', [2, 2, 2, 2, 0, 2, 2, 1, 0, 0, 2, 1, 2, 1, 2, 2, 2, 2, 0, 1, 1, 1, 2, 2, 2, 2, 3, 1, 1, 1, 2, 2, 2, 2, 2, 2, 2, 2, 0, 0, 0, 0, 0, 0, 0, 0])
_uv = me_cube_007.uv_layers.new(name='UVMap')
_uv.uv.foreach_set('vector', [0.6075, 0.1684, 0.625, 0.1684, 0.625, 0.25, 0.6075, 0.25, 0.6075, 0.25, 0.625, 0.25, 0.625, 0.5, 0.6075, 0.5, 0.6075, 0.665, 0.625, 0.665, 0.625, 0.75, 0.6075, 0.75, 0.6075, 0.75, 0.625, 0.75, 0.625, 1.0, 0.6075, 1.0, 0.125, 0.665, 0.375, 0.665, 0.375, 0.75, 0.125, 0.75, 0.625, 0.75, 0.625, 0.665, 0.625, 0.665, 0.625, 0.75, 0.625, 0.25, 0.625, 0.1684, 0.625, 0.1684, 0.625, 0.25, 0.625, 0.665, 0.625, 0.5816, 0.625, 0.5816, 0.625, 0.665, 0.125, 0.5, 0.375, 0.5, 0.375, 0.5816, 0.125, 0.5816, 0.125, 0.5816, 0.375, 0.5816, 0.375, 0.665, 0.125, 0.665, 0.6075, 0.5, 0.625, 0.5, 0.625, 0.5816, 0.6075, 0.5816, 0.6075, 0.5816, 0.625, 0.5816, 0.625, 0.665, 0.6075, 0.665, 0.6075, 0.0, 0.625, 0.0, 0.625, 0.08503, 0.6075, 0.08503, 0.6075, 0.08503, 0.625, 0.08503, 0.625, 0.1684, 0.6075, 0.1684, 0.625, 0.5816, 0.625, 0.5, 0.625, 0.5, 0.625, 0.5816, 0.875, 0.5816, 0.625, 0.5816, 0.625, 0.5816, 0.875, 0.5816, 0.625, 0.5816, 0.625, 0.5, 0.625, 0.5, 0.625, 0.5816, 0.625, 0.5, 0.625, 0.25, 0.625, 0.25, 0.625, 0.5, 0.875, 0.665, 0.625, 0.665, 0.625, 0.665, 0.875, 0.665, 0.625, 0.1684, 0.625, 0.08503, 0.625, 0.08503, 0.625, 0.1684, 0.625, 0.5816, 0.875, 0.5816, 0.875, 0.5816, 0.625, 0.5816, 0.875, 0.665, 0.625, 0.665, 0.625, 0.665, 0.875, 0.665, 0.625, 0.08503, 0.625, 0.0, 0.625, 0.0, 0.625, 0.08503, 0.625, 1.0, 0.625, 0.75, 0.625, 0.75, 0.625, 1.0, 0.625, 0.08503, 0.625, 0.0, 0.625, 0.0, 0.625, 0.08503, 0.625, 0.665, 0.875, 0.665, 0.875, 0.665, 0.625, 0.665, 0.625, 0.5816, 0.875, 0.5816, 0.875, 0.665, 0.625, 0.665, 0.625, 0.665, 0.625, 0.5816, 0.625, 0.5816, 0.625, 0.665, 0.625, 0.5816, 0.875, 0.5816, 0.875, 0.5816, 0.625, 0.5816, 0.625, 0.1684, 0.625, 0.08503, 0.625, 0.08503, 0.625, 0.1684, 0.625, 0.665, 0.875, 0.665, 0.875, 0.75, 0.625, 0.75, 0.625, 0.75, 0.625, 0.665, 0.625, 0.665, 0.625, 0.75, 0.625, 0.665, 0.875, 0.665, 0.875, 0.665, 0.625, 0.665, 0.625, 1.0, 0.625, 0.75, 0.625, 0.75, 0.625, 1.0, 0.625, 0.5, 0.875, 0.5, 0.875, 0.5816, 0.625, 0.5816, 0.625, 0.25, 0.625, 0.1684, 0.625, 0.1684, 0.625, 0.25, 0.875, 0.5816, 0.625, 0.5816, 0.625, 0.5816, 0.875, 0.5816, 0.625, 0.5, 0.625, 0.25, 0.625, 0.25, 0.625, 0.5, 0.375, 0.08503, 0.6075, 0.08503, 0.6075, 0.1684, 0.375, 0.1684, 0.375, 0.0, 0.6075, 0.0, 0.6075, 0.08503, 0.375, 0.08503, 0.375, 0.5816, 0.6075, 0.5816, 0.6075, 0.665, 0.375, 0.665, 0.375, 0.5, 0.6075, 0.5, 0.6075, 0.5816, 0.375, 0.5816, 0.375, 0.75, 0.6075, 0.75, 0.6075, 1.0, 0.375, 1.0, 0.375, 0.665, 0.6075, 0.665, 0.6075, 0.75, 0.375, 0.75, 0.375, 0.25, 0.6075, 0.25, 0.6075, 0.5, 0.375, 0.5, 0.375, 0.1684, 0.6075, 0.1684, 0.6075, 0.25, 0.375, 0.25])
me_cube_007.materials.append(mat_material_014)
me_cube_007.materials.append(mat_material_015)
me_cube_007.materials.append(mat_material_017)
me_cube_007.materials.append(mat_material_001)
me_cube_007.use_remesh_fix_poles = True
me_cube_007.use_remesh_preserve_attributes = False
me_cube_007.use_mirror_vertex_groups = False
me_cube_007.update()

# ---- objects
ob_3d_model = bpy.data.objects.new('3d-model', me_3d_model)
ob_cube = bpy.data.objects.new('Cube', me_cube_007)

# ---- transforms, parenting, visibility, modifiers, constraints
ob_3d_model.location = (-0.3633, 0.0, 0.9852)
ob_3d_model.rotation_euler = (1.571, -0.0, 1.571)
ob_3d_model.scale = (0.129, 0.129, 0.129)
ob_3d_model.lineart.crease_threshold = 0.0
ob_cube.location = (0.0, 0.0, 0.0)
ob_cube.scale = (1.0, 3.414, 1.0)
ob_cube.lineart.crease_threshold = 0.0

# ---- collection membership
col_collection.objects.link(ob_3d_model)
col_collection.objects.link(ob_cube)

# ---- scene / render settings (as saved in the file)
scene.frame_start = 1; scene.frame_end = 24; scene.frame_set(15)
scene.render.engine = 'BLENDER_EEVEE_NEXT'
scene.cycles.use_denoising = False
scene.cycles.samples = 512
scene.cycles.sampling_pattern = 'TABULATED_SOBOL'
scene.cycles.use_adaptive_sampling = False
scene.cycles.use_light_tree = False
scene.view_settings.view_transform = 'Filmic'
bpy.context.view_layer.update()

# ---- added for rendering (the .blend has no active camera and no usable light): camera, sun
cam_auto = bpy.data.cameras.new('AutoCamera')
cam_auto.lens = 50.0
cam_auto.sensor_width = 36.0
cam_auto.clip_end = 1000.0
ob_auto_camera = bpy.data.objects.new('AutoCamera', cam_auto)
scene.collection.objects.link(ob_auto_camera)
ob_auto_camera.location = (7.30599, -8.76719, 6.55823)
ob_auto_camera.rotation_euler = (1.09748, -7.21219e-08, 0.694738)
scene.camera = ob_auto_camera
light_auto_sun = bpy.data.lights.new('AutoSun', 'SUN')
light_auto_sun.energy = 3.0
light_auto_sun.angle = 0.0523599
ob_auto_sun = bpy.data.objects.new('AutoSun', light_auto_sun)
scene.collection.objects.link(ob_auto_sun)
ob_auto_sun.rotation_euler = (0.872665, 0.174533, 0.523599)
bpy.context.view_layer.update()
